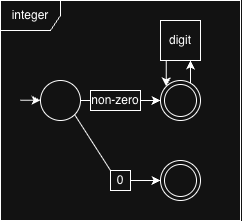

The diagram above was exported from draw.io. Its source (the exported page's mxGraphModel, read from the mxfile embedded in the PNG):
<mxGraphModel dx="1454" dy="2041" grid="1" gridSize="10" guides="1" tooltips="1" connect="1" arrows="1" fold="1" page="1" pageScale="1" pageWidth="850" pageHeight="1100" math="0" shadow="0">
  <root>
    <mxCell id="0" />
    <mxCell id="1" parent="0" />
    <mxCell id="2" edge="1" parent="1" source="4" style="edgeStyle=orthogonalEdgeStyle;rounded=0;orthogonalLoop=1;jettySize=auto;html=1;entryX=0;entryY=0.5;entryDx=0;entryDy=0;" target="6">
      <mxGeometry relative="1" as="geometry" />
    </mxCell>
    <mxCell id="3" edge="1" parent="1" source="14" style="rounded=0;orthogonalLoop=1;jettySize=auto;html=1;exitX=1;exitY=1;exitDx=0;exitDy=0;entryX=0;entryY=0.5;entryDx=0;entryDy=0;" target="11">
      <mxGeometry relative="1" as="geometry">
        <Array as="points">
          <mxPoint x="1000" y="940" />
        </Array>
      </mxGeometry>
    </mxCell>
    <mxCell id="4" parent="1" style="ellipse;whiteSpace=wrap;html=1;aspect=fixed;" value="" vertex="1">
      <mxGeometry height="40" width="40" x="920" y="840" as="geometry" />
    </mxCell>
    <mxCell id="5" edge="1" parent="1" source="6" style="edgeStyle=orthogonalEdgeStyle;rounded=0;orthogonalLoop=1;jettySize=auto;html=1;exitX=1;exitY=0;exitDx=0;exitDy=0;entryX=0.75;entryY=1;entryDx=0;entryDy=0;endArrow=classic;endFill=1;" target="9">
      <mxGeometry relative="1" as="geometry" />
    </mxCell>
    <mxCell id="6" parent="1" style="ellipse;shape=doubleEllipse;html=1;dashed=0;whiteSpace=wrap;aspect=fixed;" value="" vertex="1">
      <mxGeometry height="40" width="40" x="1040" y="840" as="geometry" />
    </mxCell>
    <mxCell id="7" edge="1" parent="1" style="endArrow=classic;html=1;rounded=0;entryX=0;entryY=0.5;entryDx=0;entryDy=0;" value="">
      <mxGeometry height="50" relative="1" width="50" as="geometry">
        <mxPoint x="900" y="859.76" as="sourcePoint" />
        <mxPoint x="920" y="859.76" as="targetPoint" />
      </mxGeometry>
    </mxCell>
    <mxCell id="8" edge="1" parent="1" source="9" style="edgeStyle=orthogonalEdgeStyle;rounded=0;orthogonalLoop=1;jettySize=auto;html=1;entryX=0;entryY=0;entryDx=0;entryDy=0;exitX=0.25;exitY=1;exitDx=0;exitDy=0;" target="6">
      <mxGeometry relative="1" as="geometry" />
    </mxCell>
    <mxCell id="9" parent="1" style="rounded=0;whiteSpace=wrap;html=1;" value="digit" vertex="1">
      <mxGeometry height="40" width="40" x="1040" y="780" as="geometry" />
    </mxCell>
    <mxCell id="10" parent="1" style="rounded=0;whiteSpace=wrap;html=1;" value="non-zero" vertex="1">
      <mxGeometry height="20" width="50" x="970" y="850" as="geometry" />
    </mxCell>
    <mxCell id="11" parent="1" style="ellipse;shape=doubleEllipse;html=1;dashed=0;whiteSpace=wrap;aspect=fixed;" value="" vertex="1">
      <mxGeometry height="40" width="40" x="1040" y="920" as="geometry" />
    </mxCell>
    <mxCell id="12" parent="1" style="shape=umlFrame;whiteSpace=wrap;html=1;pointerEvents=0;" value="integer" vertex="1">
      <mxGeometry height="220" width="240" x="880" y="760" as="geometry" />
    </mxCell>
    <mxCell id="13" edge="1" parent="1" source="4" style="rounded=0;orthogonalLoop=1;jettySize=auto;html=1;exitX=1;exitY=1;exitDx=0;exitDy=0;entryX=0;entryY=0;entryDx=0;entryDy=0;endArrow=none;endFill=0;" target="14" value="">
      <mxGeometry relative="1" as="geometry">
        <Array as="points" />
        <mxPoint x="954" y="874" as="sourcePoint" />
        <mxPoint x="1040" y="940" as="targetPoint" />
      </mxGeometry>
    </mxCell>
    <mxCell id="14" parent="1" style="rounded=0;whiteSpace=wrap;html=1;" value="0" vertex="1">
      <mxGeometry height="20" width="20" x="990" y="930" as="geometry" />
    </mxCell>
  </root>
</mxGraphModel>